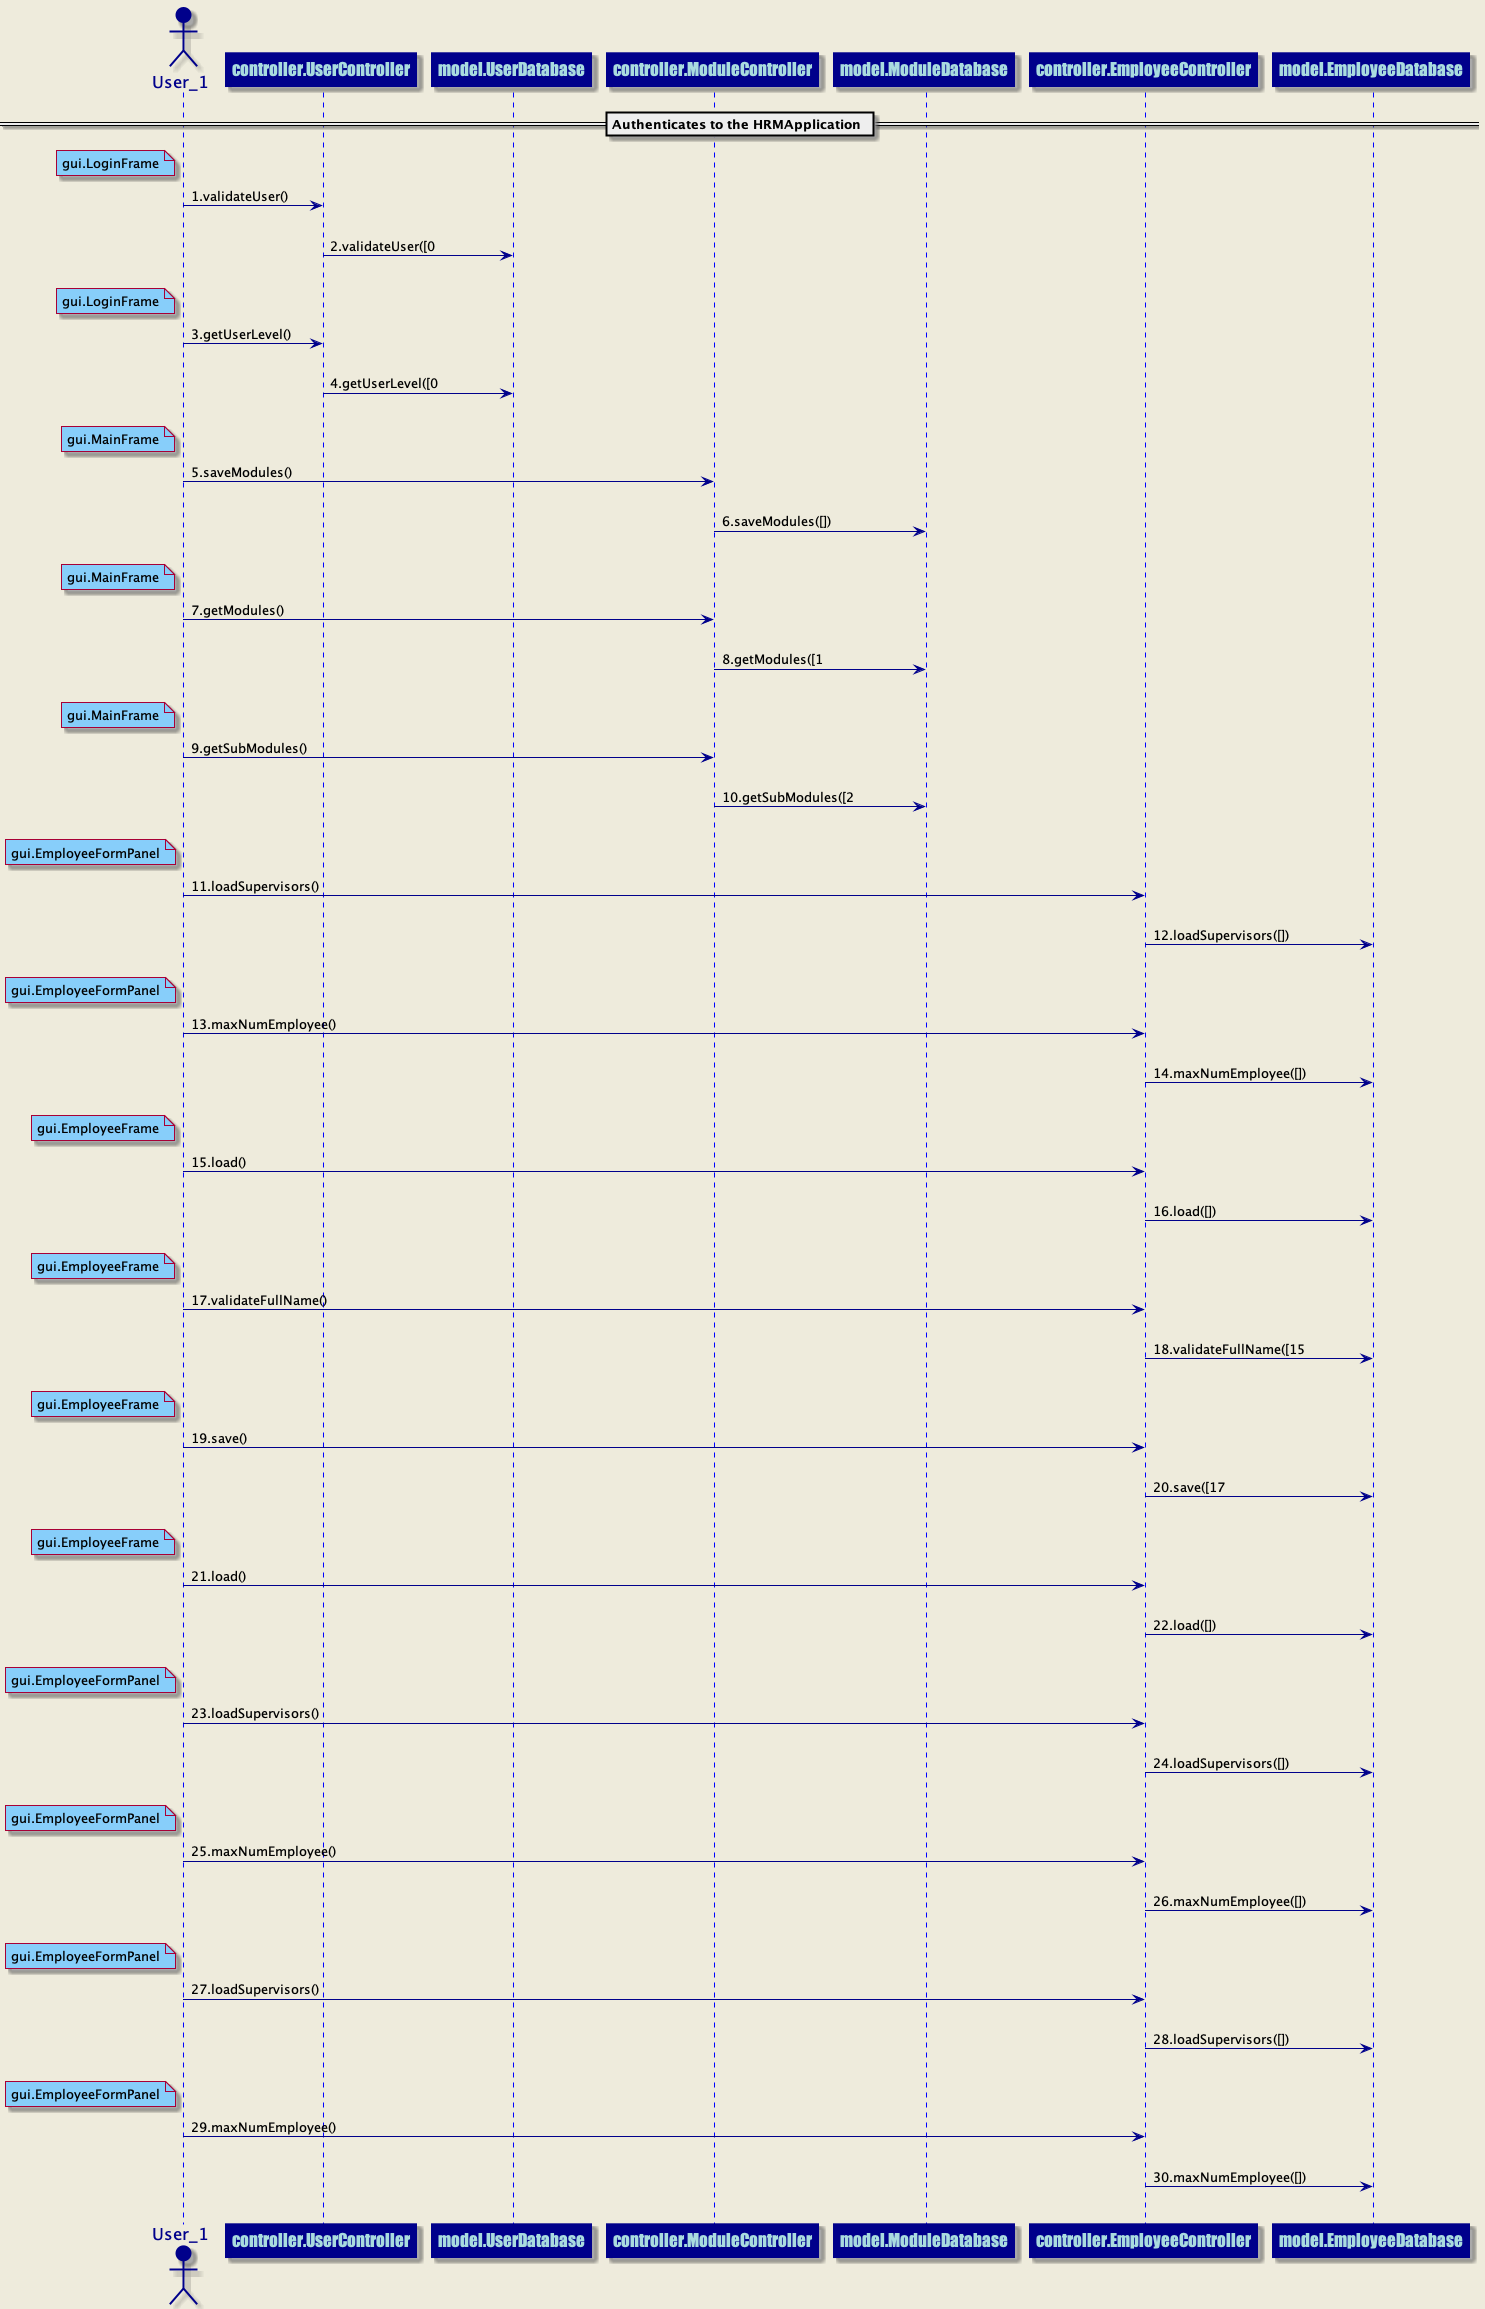

The diagram above was rendered by PlantUML. Its source (embedded in the PNG):
@startuml
skinparam backgroundColor #EEEBDC
skinparam sequence {
ArrowColor DarkBlue
ActorBorderColor DarkBlue
LifeLineBorderColor blue
LifeLineBackgroundColor DarkBlue
ParticipantBorderColor DarkBlue
ParticipantBackgroundColor DarkBlue
ParticipantFontName Impact
ParticipantFontSize 17
ParticipantFontColor #A9DCDF
ActorBackgroundColor DarkBlue
ActorFontColor DarkBlue
ActorFontSize 17
ActorFontName Aapex
}
== Authenticates to the HRMApplication ==
actor User_1 order 1
participant controller.UserController order 2
note left of User_1 #lightskyblue 
gui.LoginFrame
end note
User_1 ->controller.UserController: 1.validateUser()
||20||
participant controller.UserController order 3
participant model.UserDatabase order 4
controller.UserController ->model.UserDatabase: 2.validateUser([0
||20||
actor User_1 order 5
participant controller.UserController order 6
note left of User_1 #lightskyblue 
gui.LoginFrame
end note
User_1 ->controller.UserController: 3.getUserLevel()
||20||
participant controller.UserController order 7
participant model.UserDatabase order 8
controller.UserController ->model.UserDatabase: 4.getUserLevel([0
||20||
actor User_1 order 9
participant controller.ModuleController order 10
note left of User_1 #lightskyblue 
gui.MainFrame
end note
User_1 ->controller.ModuleController: 5.saveModules()
||20||
participant controller.ModuleController order 11
participant model.ModuleDatabase order 12
controller.ModuleController ->model.ModuleDatabase: 6.saveModules([])
||20||
actor User_1 order 13
participant controller.ModuleController order 14
note left of User_1 #lightskyblue 
gui.MainFrame
end note
User_1 ->controller.ModuleController: 7.getModules()
||20||
participant controller.ModuleController order 15
participant model.ModuleDatabase order 16
controller.ModuleController ->model.ModuleDatabase: 8.getModules([1
||20||
actor User_1 order 17
participant controller.ModuleController order 18
note left of User_1 #lightskyblue 
gui.MainFrame
end note
User_1 ->controller.ModuleController: 9.getSubModules()
||20||
participant controller.ModuleController order 19
participant model.ModuleDatabase order 20
controller.ModuleController ->model.ModuleDatabase: 10.getSubModules([2
||20||
actor User_1 order 21
participant controller.EmployeeController order 22
note left of User_1 #lightskyblue 
gui.EmployeeFormPanel
end note
User_1 ->controller.EmployeeController: 11.loadSupervisors()
||20||
participant controller.EmployeeController order 23
participant model.EmployeeDatabase order 24
controller.EmployeeController ->model.EmployeeDatabase: 12.loadSupervisors([])
||20||
actor User_1 order 25
participant controller.EmployeeController order 26
note left of User_1 #lightskyblue 
gui.EmployeeFormPanel
end note
User_1 ->controller.EmployeeController: 13.maxNumEmployee()
||20||
participant controller.EmployeeController order 27
participant model.EmployeeDatabase order 28
controller.EmployeeController ->model.EmployeeDatabase: 14.maxNumEmployee([])
||20||
actor User_1 order 29
participant controller.EmployeeController order 30
note left of User_1 #lightskyblue 
gui.EmployeeFrame
end note
User_1 ->controller.EmployeeController: 15.load()
||20||
participant controller.EmployeeController order 31
participant model.EmployeeDatabase order 32
controller.EmployeeController ->model.EmployeeDatabase: 16.load([])
||20||
actor User_1 order 33
participant controller.EmployeeController order 34
note left of User_1 #lightskyblue 
gui.EmployeeFrame
end note
User_1 ->controller.EmployeeController: 17.validateFullName()
||20||
participant controller.EmployeeController order 35
participant model.EmployeeDatabase order 36
controller.EmployeeController ->model.EmployeeDatabase: 18.validateFullName([15
||20||
actor User_1 order 37
participant controller.EmployeeController order 38
note left of User_1 #lightskyblue 
gui.EmployeeFrame
end note
User_1 ->controller.EmployeeController: 19.save()
||20||
participant controller.EmployeeController order 39
participant model.EmployeeDatabase order 40
controller.EmployeeController ->model.EmployeeDatabase: 20.save([17
||20||
actor User_1 order 41
participant controller.EmployeeController order 42
note left of User_1 #lightskyblue 
gui.EmployeeFrame
end note
User_1 ->controller.EmployeeController: 21.load()
||20||
participant controller.EmployeeController order 43
participant model.EmployeeDatabase order 44
controller.EmployeeController ->model.EmployeeDatabase: 22.load([])
||20||
actor User_1 order 45
participant controller.EmployeeController order 46
note left of User_1 #lightskyblue 
gui.EmployeeFormPanel
end note
User_1 ->controller.EmployeeController: 23.loadSupervisors()
||20||
participant controller.EmployeeController order 47
participant model.EmployeeDatabase order 48
controller.EmployeeController ->model.EmployeeDatabase: 24.loadSupervisors([])
||20||
actor User_1 order 49
participant controller.EmployeeController order 50
note left of User_1 #lightskyblue 
gui.EmployeeFormPanel
end note
User_1 ->controller.EmployeeController: 25.maxNumEmployee()
||20||
participant controller.EmployeeController order 51
participant model.EmployeeDatabase order 52
controller.EmployeeController ->model.EmployeeDatabase: 26.maxNumEmployee([])
||20||
actor User_1 order 53
participant controller.EmployeeController order 54
note left of User_1 #lightskyblue 
gui.EmployeeFormPanel
end note
User_1 ->controller.EmployeeController: 27.loadSupervisors()
||20||
participant controller.EmployeeController order 55
participant model.EmployeeDatabase order 56
controller.EmployeeController ->model.EmployeeDatabase: 28.loadSupervisors([])
||20||
actor User_1 order 57
participant controller.EmployeeController order 58
note left of User_1 #lightskyblue 
gui.EmployeeFormPanel
end note
User_1 ->controller.EmployeeController: 29.maxNumEmployee()
||20||
participant controller.EmployeeController order 59
participant model.EmployeeDatabase order 60
controller.EmployeeController ->model.EmployeeDatabase: 30.maxNumEmployee([])
||20||
@enduml